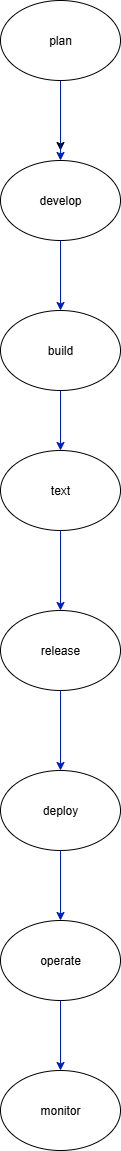

The diagram above was exported from draw.io. Its source (the exported page's mxGraphModel, read from the mxfile embedded in the PNG):
<mxGraphModel dx="1042" dy="527" grid="1" gridSize="10" guides="1" tooltips="1" connect="1" arrows="1" fold="1" page="1" pageScale="1" pageWidth="850" pageHeight="1100" math="0" shadow="0">
  <root>
    <mxCell id="0" />
    <mxCell id="1" parent="0" />
    <mxCell id="9eMROcTco7R-G-d5hfVT-7" value="build" style="ellipse;whiteSpace=wrap;html=1;" parent="1" vertex="1">
      <mxGeometry x="360" y="320" width="120" height="80" as="geometry" />
    </mxCell>
    <mxCell id="9eMROcTco7R-G-d5hfVT-16" style="edgeStyle=orthogonalEdgeStyle;rounded=0;orthogonalLoop=1;jettySize=auto;html=1;exitX=0.5;exitY=1;exitDx=0;exitDy=0;" parent="1" edge="1">
      <mxGeometry relative="1" as="geometry">
        <mxPoint x="420" y="160" as="targetPoint" />
        <mxPoint x="420" y="90" as="sourcePoint" />
      </mxGeometry>
    </mxCell>
    <mxCell id="9eMROcTco7R-G-d5hfVT-8" value="develop" style="ellipse;whiteSpace=wrap;html=1;" parent="1" vertex="1">
      <mxGeometry x="360" y="170" width="120" height="80" as="geometry" />
    </mxCell>
    <mxCell id="9eMROcTco7R-G-d5hfVT-9" value="text" style="ellipse;whiteSpace=wrap;html=1;" parent="1" vertex="1">
      <mxGeometry x="360" y="460" width="120" height="80" as="geometry" />
    </mxCell>
    <mxCell id="9eMROcTco7R-G-d5hfVT-10" value="release" style="ellipse;whiteSpace=wrap;html=1;" parent="1" vertex="1">
      <mxGeometry x="360" y="620" width="120" height="80" as="geometry" />
    </mxCell>
    <mxCell id="9eMROcTco7R-G-d5hfVT-11" value="operate" style="ellipse;whiteSpace=wrap;html=1;" parent="1" vertex="1">
      <mxGeometry x="360" y="930" width="120" height="80" as="geometry" />
    </mxCell>
    <mxCell id="9eMROcTco7R-G-d5hfVT-12" value="deploy" style="ellipse;whiteSpace=wrap;html=1;" parent="1" vertex="1">
      <mxGeometry x="360" y="780" width="120" height="80" as="geometry" />
    </mxCell>
    <mxCell id="9eMROcTco7R-G-d5hfVT-13" value="monitor" style="ellipse;whiteSpace=wrap;html=1;" parent="1" vertex="1">
      <mxGeometry x="360" y="1080" width="120" height="80" as="geometry" />
    </mxCell>
    <mxCell id="9eMROcTco7R-G-d5hfVT-14" value="" style="endArrow=classic;html=1;rounded=0;entryX=0.5;entryY=0;entryDx=0;entryDy=0;exitX=0.5;exitY=1;exitDx=0;exitDy=0;fillColor=#0050ef;strokeColor=#001DBC;" parent="1" source="9eMROcTco7R-G-d5hfVT-8" target="9eMROcTco7R-G-d5hfVT-7" edge="1">
      <mxGeometry width="50" height="50" relative="1" as="geometry">
        <mxPoint x="460" y="260" as="sourcePoint" />
        <mxPoint x="450" y="240" as="targetPoint" />
      </mxGeometry>
    </mxCell>
    <mxCell id="9eMROcTco7R-G-d5hfVT-15" value="" style="endArrow=classic;html=1;rounded=0;exitX=0.5;exitY=1;exitDx=0;exitDy=0;entryX=0.5;entryY=0;entryDx=0;entryDy=0;fillColor=#0050ef;strokeColor=#001DBC;" parent="1" source="9eMROcTco7R-G-d5hfVT-7" target="9eMROcTco7R-G-d5hfVT-9" edge="1">
      <mxGeometry width="50" height="50" relative="1" as="geometry">
        <mxPoint x="425" y="400" as="sourcePoint" />
        <mxPoint x="430" y="460" as="targetPoint" />
      </mxGeometry>
    </mxCell>
    <mxCell id="9eMROcTco7R-G-d5hfVT-17" value="" style="endArrow=classic;html=1;rounded=0;exitX=0.5;exitY=1;exitDx=0;exitDy=0;entryX=0.5;entryY=0;entryDx=0;entryDy=0;fillColor=#0050ef;strokeColor=#001DBC;" parent="1" source="9eMROcTco7R-G-d5hfVT-9" target="9eMROcTco7R-G-d5hfVT-10" edge="1">
      <mxGeometry width="50" height="50" relative="1" as="geometry">
        <mxPoint x="400" y="640" as="sourcePoint" />
        <mxPoint x="450" y="590" as="targetPoint" />
      </mxGeometry>
    </mxCell>
    <mxCell id="9eMROcTco7R-G-d5hfVT-18" value="" style="endArrow=classic;html=1;rounded=0;exitX=0.5;exitY=1;exitDx=0;exitDy=0;entryX=0.5;entryY=0;entryDx=0;entryDy=0;fillColor=#0050ef;strokeColor=#001DBC;" parent="1" source="9eMROcTco7R-G-d5hfVT-10" target="9eMROcTco7R-G-d5hfVT-12" edge="1">
      <mxGeometry width="50" height="50" relative="1" as="geometry">
        <mxPoint x="400" y="820" as="sourcePoint" />
        <mxPoint x="450" y="770" as="targetPoint" />
      </mxGeometry>
    </mxCell>
    <mxCell id="9eMROcTco7R-G-d5hfVT-19" value="" style="endArrow=classic;html=1;rounded=0;exitX=0.5;exitY=1;exitDx=0;exitDy=0;entryX=0.5;entryY=0;entryDx=0;entryDy=0;fillColor=#0050ef;strokeColor=#001DBC;" parent="1" source="9eMROcTco7R-G-d5hfVT-12" target="9eMROcTco7R-G-d5hfVT-11" edge="1">
      <mxGeometry width="50" height="50" relative="1" as="geometry">
        <mxPoint x="400" y="960" as="sourcePoint" />
        <mxPoint x="450" y="910" as="targetPoint" />
      </mxGeometry>
    </mxCell>
    <mxCell id="9eMROcTco7R-G-d5hfVT-20" value="" style="endArrow=classic;html=1;rounded=0;exitX=0.5;exitY=1;exitDx=0;exitDy=0;entryX=0.5;entryY=0;entryDx=0;entryDy=0;fillColor=#0050ef;strokeColor=#001DBC;" parent="1" source="9eMROcTco7R-G-d5hfVT-11" target="9eMROcTco7R-G-d5hfVT-13" edge="1">
      <mxGeometry width="50" height="50" relative="1" as="geometry">
        <mxPoint x="400" y="1140" as="sourcePoint" />
        <mxPoint x="450" y="1090" as="targetPoint" />
      </mxGeometry>
    </mxCell>
    <mxCell id="9eMROcTco7R-G-d5hfVT-23" value="" style="edgeStyle=orthogonalEdgeStyle;rounded=0;orthogonalLoop=1;jettySize=auto;html=1;fillColor=#0050ef;strokeColor=#001DBC;" parent="1" source="9eMROcTco7R-G-d5hfVT-22" target="9eMROcTco7R-G-d5hfVT-8" edge="1">
      <mxGeometry relative="1" as="geometry" />
    </mxCell>
    <mxCell id="9eMROcTco7R-G-d5hfVT-22" value="plan" style="ellipse;whiteSpace=wrap;html=1;" parent="1" vertex="1">
      <mxGeometry x="360" y="10" width="120" height="80" as="geometry" />
    </mxCell>
  </root>
</mxGraphModel>